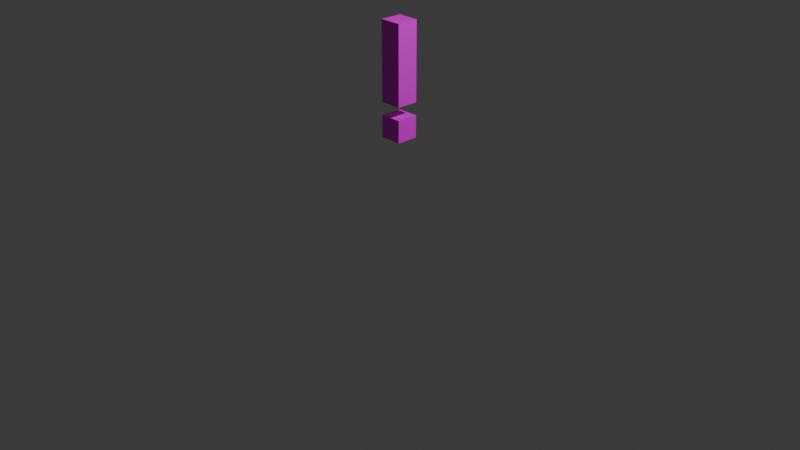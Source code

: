 # Source: exclamation.blend  (saved by Blender 4.3.34; exported with 4.5.12 LTS)
import bpy
from mathutils import Matrix  # noqa: F401  (used for matrix-valued properties, if any)

bpy.ops.wm.read_factory_settings(use_empty=True)
scene = bpy.context.scene
scene.name = 'Scene'

# ---- collections
col_collection = bpy.data.collections.new('Collection'); scene.collection.children.link(col_collection)

# ---- images (referenced by path relative to the original .blend; pixels are not part of the script)
import os
ASSET_DIR = os.environ.get("B2B_ASSET_DIR", "")  # directory of the original .blend (textures are referenced by path, not embedded)
HERE = os.path.dirname(os.path.abspath(__file__))  # packed textures are extracted next to this script under _unpacked/

def load_image(name, relpath, width, height, colorspace="sRGB"):
    """Load a texture the original file referenced (path relative to the .blend, or extracted next to this script)."""
    p = next((c for c in (os.path.join(HERE, relpath), os.path.join(ASSET_DIR, relpath)) if relpath and os.path.exists(c)), "")
    if p:
        img = bpy.data.images.load(p, check_existing=True)
        img.name = name
    else:  # same state as the original file: an image datablock whose file is absent (Cycles renders it pink)
        img = bpy.data.images.new(name, width, height)
        img.source = "FILE"
        img.filepath = "//" + (relpath or name)
    img.colorspace_settings.name = colorspace
    return img
img_exclamation = load_image('exclamation', 'exclamation.png', 1024, 1024, 'sRGB')

# ---- materials (node trees are filled in below, after node groups)
mat_material = bpy.data.materials.new('Material')
mat_material.alpha_threshold = 0.0
mat_material.roughness = 0.5
mat_material.line_color = (0.0, 0.0, 0.0, 1.0)

# ---- material node trees
mat_material.use_nodes = True; mat_material.node_tree.nodes.clear()
_N = mat_material.node_tree.nodes; _L = mat_material.node_tree.links
n0 = _N.new('ShaderNodeOutputMaterial'); n0.name = 'Material Output'; n0.location = (300, 300)
n1 = _N.new('ShaderNodeBsdfPrincipled'); n1.name = 'Principled BSDF'; n1.location = (10, 300)
n1.inputs[3].default_value = 1.45
n2 = _N.new('ShaderNodeTexImage'); n2.name = '画像テクスチャ'; n2.location = (-280, 280)
n2.image = img_exclamation
_L.new(n1.outputs[0], n0.inputs[0])
_L.new(n2.outputs[0], n1.inputs[0])
n0.is_active_output = True

# ---- world
world_world = bpy.data.worlds.new('World'); scene.world = world_world
world_world.use_nodes = True; world_world.node_tree.nodes.clear()
_N = world_world.node_tree.nodes; _L = world_world.node_tree.links
n0 = _N.new('ShaderNodeOutputWorld'); n0.name = 'World Output'; n0.location = (300, 300)
n1 = _N.new('ShaderNodeBackground'); n1.name = 'Background'; n1.location = (10, 300)
n1.inputs[0].default_value = (0.05088, 0.05088, 0.05088, 1.0)
_L.new(n1.outputs[0], n0.inputs[0])
n0.is_active_output = True
world_world.color = (0.05088, 0.05088, 0.05088)
world_world.sun_shadow_jitter_overblur = 0.0

# ---- cameras
cam_camera = bpy.data.cameras.new('Camera')
cam_camera.clip_end = 100.0
cam_camera.ortho_scale = 7.314

# ---- lights
light_light = bpy.data.lights.new('Light', 'POINT')
light_light.energy = 1000.0
light_light.shadow_soft_size = 0.1

# ---- meshes
me_cube = bpy.data.meshes.new('Cube')
me_cube.from_pydata([(0.1158, 0.1158, 1.531), (0.1158, 0.1158, 1.3), (0.1158, -0.1158, 1.531), (0.1158, -0.1158, 1.3), (-0.1158, 0.1158, 1.531), (-0.1158, 0.1158, 1.3), (-0.1158, -0.1158, 1.531), (-0.1158, -0.1158, 1.3), (-0.1158, -0.1158, 1.665), (-0.1158, -0.1158, 2.482), (-0.1158, 0.1158, 1.665), (-0.1158, 0.1158, 2.482), (0.1158, -0.1158, 1.665), (0.1158, -0.1158, 2.482), (0.1158, 0.1158, 1.665), (0.1158, 0.1158, 2.482)], [], [(4, 2, 0), (2, 7, 3), (6, 5, 7), (1, 7, 5), (0, 3, 1), (4, 1, 5), (9, 10, 8), (11, 14, 10), (15, 12, 14), (13, 8, 12), (14, 8, 10), (11, 13, 15), (4, 6, 2), (2, 6, 7), (6, 4, 5), (1, 3, 7), (0, 2, 3), (4, 0, 1), (9, 11, 10), (11, 15, 14), (15, 13, 12), (13, 9, 8), (14, 12, 8), (11, 9, 13)])
_uv = me_cube.uv_layers.new(name='UVMap')
_uv.uv.foreach_set('vector', [0.8524, 0.4302, 0.7177, 0.5649, 0.7177, 0.4302, 0.7177, 0.5649, 0.583, 0.6996, 0.583, 0.5649, 0.7177, 0.1609, 0.583, 0.2956, 0.583, 0.1609, 0.583, 0.4302, 0.4484, 0.5649, 0.4484, 0.4302, 0.7177, 0.4302, 0.583, 0.5649, 0.583, 0.4302, 0.7177, 0.2956, 0.583, 0.4302, 0.583, 0.2956, 0.3751, 0.3547, 0.2404, 0.4893, 0.2404, 0.3547, 0.3751, 0.4893, 0.2404, 0.624, 0.2404, 0.4893, 0.3751, 0.624, 0.2404, 0.7587, 0.2404, 0.624, 0.3751, 0.7587, 0.2404, 0.8934, 0.2404, 0.7587, 0.2404, 0.624, 0.1058, 0.7587, 0.1058, 0.624, 0.5098, 0.624, 0.3751, 0.7587, 0.3751, 0.624, 0.8524, 0.4302, 0.8524, 0.5649, 0.7177, 0.5649, 0.7177, 0.5649, 0.7177, 0.6996, 0.583, 0.6996, 0.7177, 0.1609, 0.7177, 0.2956, 0.583, 0.2956, 0.583, 0.4302, 0.583, 0.5649, 0.4484, 0.5649, 0.7177, 0.4302, 0.7177, 0.5649, 0.583, 0.5649, 0.7177, 0.2956, 0.7177, 0.4302, 0.583, 0.4302, 0.3751, 0.3547, 0.3751, 0.4893, 0.2404, 0.4893, 0.3751, 0.4893, 0.3751, 0.624, 0.2404, 0.624, 0.3751, 0.624, 0.3751, 0.7587, 0.2404, 0.7587, 0.3751, 0.7587, 0.3751, 0.8934, 0.2404, 0.8934, 0.2404, 0.624, 0.2404, 0.7587, 0.1058, 0.7587, 0.5098, 0.624, 0.5098, 0.7587, 0.3751, 0.7587])
me_cube.materials.append(mat_material)
me_cube.use_mirror_vertex_groups = False
me_cube.update()
arm_x = bpy.data.armatures.new('アーマチュア')  # bones are not reproduced

# ---- objects
ob_cube = bpy.data.objects.new('Cube', me_cube)
ob_light = bpy.data.objects.new('Light', light_light)
ob_camera = bpy.data.objects.new('Camera', cam_camera)
ob_x = bpy.data.objects.new('アーマチュア', arm_x)

# ---- transforms, parenting, visibility, modifiers, constraints
ob_cube.parent = ob_x
ob_cube.location = (0.0, 0.0, 0.0)
ob_cube.lock_rotations_4d = False
ob_cube.empty_display_type = 'ARROWS'
ob_cube.lineart.crease_threshold = 0.0
_vg = ob_cube.vertex_groups.new(name='ボーン')
for _i, _w in zip([0, 1, 2, 3, 4, 5, 6, 7, 8, 9, 10, 11, 12, 13, 14, 15], [1.0, 1.0, 1.0, 1.0, 1.0, 1.0, 1.0, 1.0, 0.0, 0.0, 0.0, 0.0, 0.0, 0.0, 0.0, 0.0]): _vg.add([_i], _w, 'REPLACE')
_vg = ob_cube.vertex_groups.new(name='ボーン.001')
_vg.add([8, 9, 10, 11, 12, 13, 14, 15], 1.0, 'REPLACE')
_m = ob_cube.modifiers.new('アーマチュア', 'ARMATURE')
_m.object = ob_x
ob_light.location = (4.076, 1.005, 6.318)
ob_light.rotation_euler = (0.6503, 0.05522, 1.866)
ob_light.lock_rotations_4d = False
ob_light.empty_display_type = 'ARROWS'
ob_light.color = (0.0, 0.0, 0.0, 0.0)
ob_light.lineart.crease_threshold = 0.0
ob_camera.location = (7.359, -6.926, 5.372)
ob_camera.rotation_euler = (1.109, 0.0, 0.8149)
ob_camera.lock_rotations_4d = False
ob_camera.empty_display_type = 'ARROWS'
ob_camera.color = (0.0, 0.0, 0.0, 0.0)
ob_camera.display_type = 'WIRE'
ob_camera.lineart.crease_threshold = 0.0
ob_x.location = (0.0, 0.0, 0.0)
ob_x.show_in_front = True

# ---- collection membership
col_collection.objects.link(ob_cube)
col_collection.objects.link(ob_light)
col_collection.objects.link(ob_camera)
col_collection.objects.link(ob_x)

# ---- scene / render settings (as saved in the file)
scene.camera = ob_camera
scene.frame_start = 1; scene.frame_end = 50; scene.frame_set(23)
scene.render.engine = 'BLENDER_EEVEE_NEXT'
scene.render.fps = 60
bpy.context.view_layer.update()
